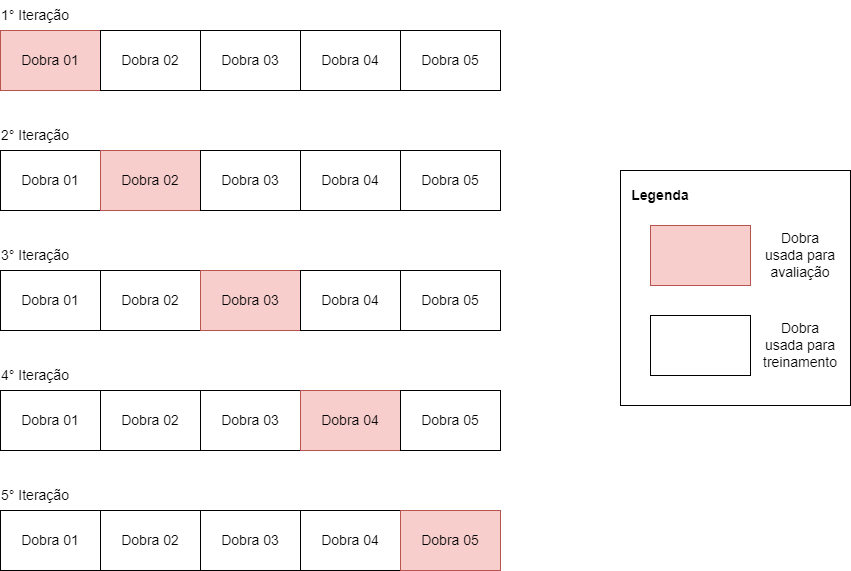

The diagram above was exported from draw.io. Its source (the exported page's mxGraphModel, read from the mxfile embedded in the PNG):
<mxGraphModel dx="1687" dy="869" grid="1" gridSize="10" guides="1" tooltips="1" connect="1" arrows="1" fold="1" page="1" pageScale="1" pageWidth="827" pageHeight="1169" math="0" shadow="0">
  <root>
    <mxCell id="0" />
    <mxCell id="1" parent="0" />
    <mxCell id="J1ub0UK5fHTUBPWquors-1" value="Dobra 01" style="rounded=0;whiteSpace=wrap;html=1;fillColor=#f8cecc;strokeColor=#b85450;fontSize=14;" parent="1" vertex="1">
      <mxGeometry x="70" y="230" width="100" height="60" as="geometry" />
    </mxCell>
    <mxCell id="J1ub0UK5fHTUBPWquors-3" value="Dobra 02" style="rounded=0;whiteSpace=wrap;html=1;fontSize=14;" parent="1" vertex="1">
      <mxGeometry x="170" y="230" width="100" height="60" as="geometry" />
    </mxCell>
    <mxCell id="J1ub0UK5fHTUBPWquors-4" value="Dobra 03" style="rounded=0;whiteSpace=wrap;html=1;fontSize=14;" parent="1" vertex="1">
      <mxGeometry x="270" y="230" width="100" height="60" as="geometry" />
    </mxCell>
    <mxCell id="J1ub0UK5fHTUBPWquors-5" value="Dobra 04" style="rounded=0;whiteSpace=wrap;html=1;fontSize=14;" parent="1" vertex="1">
      <mxGeometry x="370" y="230" width="100" height="60" as="geometry" />
    </mxCell>
    <mxCell id="J1ub0UK5fHTUBPWquors-6" value="Dobra 05" style="rounded=0;whiteSpace=wrap;html=1;fontSize=14;" parent="1" vertex="1">
      <mxGeometry x="470" y="230" width="100" height="60" as="geometry" />
    </mxCell>
    <mxCell id="J1ub0UK5fHTUBPWquors-27" value="Dobra 01" style="rounded=0;whiteSpace=wrap;html=1;fontSize=14;" parent="1" vertex="1">
      <mxGeometry x="70" y="350" width="100" height="60" as="geometry" />
    </mxCell>
    <mxCell id="J1ub0UK5fHTUBPWquors-28" value="Dobra 02" style="rounded=0;whiteSpace=wrap;html=1;fillColor=#f8cecc;strokeColor=#b85450;fontSize=14;" parent="1" vertex="1">
      <mxGeometry x="170" y="350" width="100" height="60" as="geometry" />
    </mxCell>
    <mxCell id="J1ub0UK5fHTUBPWquors-29" value="Dobra 03" style="rounded=0;whiteSpace=wrap;html=1;fontSize=14;" parent="1" vertex="1">
      <mxGeometry x="270" y="350" width="100" height="60" as="geometry" />
    </mxCell>
    <mxCell id="J1ub0UK5fHTUBPWquors-30" value="Dobra 04" style="rounded=0;whiteSpace=wrap;html=1;fontSize=14;" parent="1" vertex="1">
      <mxGeometry x="370" y="350" width="100" height="60" as="geometry" />
    </mxCell>
    <mxCell id="J1ub0UK5fHTUBPWquors-31" value="Dobra 05" style="rounded=0;whiteSpace=wrap;html=1;fontSize=14;" parent="1" vertex="1">
      <mxGeometry x="470" y="350" width="100" height="60" as="geometry" />
    </mxCell>
    <mxCell id="J1ub0UK5fHTUBPWquors-32" value="Dobra 01" style="rounded=0;whiteSpace=wrap;html=1;fontSize=14;" parent="1" vertex="1">
      <mxGeometry x="70" y="470" width="100" height="60" as="geometry" />
    </mxCell>
    <mxCell id="J1ub0UK5fHTUBPWquors-33" value="Dobra 02" style="rounded=0;whiteSpace=wrap;html=1;fontSize=14;" parent="1" vertex="1">
      <mxGeometry x="170" y="470" width="100" height="60" as="geometry" />
    </mxCell>
    <mxCell id="J1ub0UK5fHTUBPWquors-34" value="Dobra 03" style="rounded=0;whiteSpace=wrap;html=1;fillColor=#f8cecc;strokeColor=#b85450;fontSize=14;" parent="1" vertex="1">
      <mxGeometry x="270" y="470" width="100" height="60" as="geometry" />
    </mxCell>
    <mxCell id="J1ub0UK5fHTUBPWquors-35" value="Dobra 04" style="rounded=0;whiteSpace=wrap;html=1;fontSize=14;" parent="1" vertex="1">
      <mxGeometry x="370" y="470" width="100" height="60" as="geometry" />
    </mxCell>
    <mxCell id="J1ub0UK5fHTUBPWquors-36" value="Dobra 05" style="rounded=0;whiteSpace=wrap;html=1;fontSize=14;" parent="1" vertex="1">
      <mxGeometry x="470" y="470" width="100" height="60" as="geometry" />
    </mxCell>
    <mxCell id="J1ub0UK5fHTUBPWquors-37" value="Dobra 01" style="rounded=0;whiteSpace=wrap;html=1;fontSize=14;" parent="1" vertex="1">
      <mxGeometry x="70" y="590" width="100" height="60" as="geometry" />
    </mxCell>
    <mxCell id="J1ub0UK5fHTUBPWquors-38" value="Dobra 02" style="rounded=0;whiteSpace=wrap;html=1;fontSize=14;" parent="1" vertex="1">
      <mxGeometry x="170" y="590" width="100" height="60" as="geometry" />
    </mxCell>
    <mxCell id="J1ub0UK5fHTUBPWquors-39" value="Dobra 03" style="rounded=0;whiteSpace=wrap;html=1;fontSize=14;" parent="1" vertex="1">
      <mxGeometry x="270" y="590" width="100" height="60" as="geometry" />
    </mxCell>
    <mxCell id="J1ub0UK5fHTUBPWquors-40" value="Dobra 04" style="rounded=0;whiteSpace=wrap;html=1;fillColor=#f8cecc;strokeColor=#b85450;fontSize=14;" parent="1" vertex="1">
      <mxGeometry x="370" y="590" width="100" height="60" as="geometry" />
    </mxCell>
    <mxCell id="J1ub0UK5fHTUBPWquors-41" value="Dobra 05" style="rounded=0;whiteSpace=wrap;html=1;fontSize=14;" parent="1" vertex="1">
      <mxGeometry x="470" y="590" width="100" height="60" as="geometry" />
    </mxCell>
    <mxCell id="J1ub0UK5fHTUBPWquors-42" value="Dobra 01" style="rounded=0;whiteSpace=wrap;html=1;fontSize=14;" parent="1" vertex="1">
      <mxGeometry x="70" y="710" width="100" height="60" as="geometry" />
    </mxCell>
    <mxCell id="J1ub0UK5fHTUBPWquors-43" value="Dobra 02" style="rounded=0;whiteSpace=wrap;html=1;fontSize=14;" parent="1" vertex="1">
      <mxGeometry x="170" y="710" width="100" height="60" as="geometry" />
    </mxCell>
    <mxCell id="J1ub0UK5fHTUBPWquors-44" value="Dobra 03" style="rounded=0;whiteSpace=wrap;html=1;fontSize=14;" parent="1" vertex="1">
      <mxGeometry x="270" y="710" width="100" height="60" as="geometry" />
    </mxCell>
    <mxCell id="J1ub0UK5fHTUBPWquors-45" value="Dobra 04" style="rounded=0;whiteSpace=wrap;html=1;fontSize=14;" parent="1" vertex="1">
      <mxGeometry x="370" y="710" width="100" height="60" as="geometry" />
    </mxCell>
    <mxCell id="J1ub0UK5fHTUBPWquors-46" value="Dobra 05" style="rounded=0;whiteSpace=wrap;html=1;fillColor=#f8cecc;strokeColor=#b85450;fontSize=14;" parent="1" vertex="1">
      <mxGeometry x="470" y="710" width="100" height="60" as="geometry" />
    </mxCell>
    <mxCell id="J1ub0UK5fHTUBPWquors-47" value="1° Iteração" style="text;html=1;strokeColor=none;fillColor=none;align=center;verticalAlign=middle;whiteSpace=wrap;rounded=0;fontSize=14;" parent="1" vertex="1">
      <mxGeometry x="70" y="200" width="70" height="30" as="geometry" />
    </mxCell>
    <mxCell id="J1ub0UK5fHTUBPWquors-48" value="2° Iteração" style="text;html=1;strokeColor=none;fillColor=none;align=center;verticalAlign=middle;whiteSpace=wrap;rounded=0;fontSize=14;" parent="1" vertex="1">
      <mxGeometry x="70" y="320" width="70" height="30" as="geometry" />
    </mxCell>
    <mxCell id="J1ub0UK5fHTUBPWquors-49" value="3° Iteração" style="text;html=1;strokeColor=none;fillColor=none;align=center;verticalAlign=middle;whiteSpace=wrap;rounded=0;fontSize=14;" parent="1" vertex="1">
      <mxGeometry x="70" y="440" width="70" height="30" as="geometry" />
    </mxCell>
    <mxCell id="J1ub0UK5fHTUBPWquors-50" value="4° Iteração" style="text;html=1;strokeColor=none;fillColor=none;align=center;verticalAlign=middle;whiteSpace=wrap;rounded=0;fontSize=14;" parent="1" vertex="1">
      <mxGeometry x="70" y="560" width="70" height="30" as="geometry" />
    </mxCell>
    <mxCell id="J1ub0UK5fHTUBPWquors-51" value="5° Iteração" style="text;html=1;strokeColor=none;fillColor=none;align=center;verticalAlign=middle;whiteSpace=wrap;rounded=0;fontSize=14;" parent="1" vertex="1">
      <mxGeometry x="70" y="680" width="70" height="30" as="geometry" />
    </mxCell>
    <mxCell id="J1ub0UK5fHTUBPWquors-56" value="" style="rounded=0;whiteSpace=wrap;html=1;fillColor=#f8cecc;strokeColor=#b85450;fontSize=14;" parent="1" vertex="1">
      <mxGeometry x="720" y="425" width="100" height="60" as="geometry" />
    </mxCell>
    <mxCell id="J1ub0UK5fHTUBPWquors-57" value="" style="rounded=0;whiteSpace=wrap;html=1;fontSize=14;" parent="1" vertex="1">
      <mxGeometry x="720" y="515" width="100" height="60" as="geometry" />
    </mxCell>
    <mxCell id="J1ub0UK5fHTUBPWquors-58" value="&lt;font style=&quot;font-size: 14px;&quot;&gt;Dobra usada para avaliação&lt;/font&gt;" style="text;html=1;strokeColor=none;fillColor=none;align=center;verticalAlign=middle;whiteSpace=wrap;rounded=0;fontSize=14;" parent="1" vertex="1">
      <mxGeometry x="830" y="440" width="80" height="30" as="geometry" />
    </mxCell>
    <mxCell id="J1ub0UK5fHTUBPWquors-59" value="&lt;font style=&quot;font-size: 14px;&quot;&gt;Dobra usada para treinamento&lt;/font&gt;" style="text;html=1;strokeColor=none;fillColor=none;align=center;verticalAlign=middle;whiteSpace=wrap;rounded=0;fontSize=14;" parent="1" vertex="1">
      <mxGeometry x="830" y="530" width="80" height="30" as="geometry" />
    </mxCell>
    <mxCell id="J1ub0UK5fHTUBPWquors-61" value="" style="rounded=0;whiteSpace=wrap;html=1;fontSize=14;fillColor=none;" parent="1" vertex="1">
      <mxGeometry x="690" y="370" width="230" height="235" as="geometry" />
    </mxCell>
    <mxCell id="J1ub0UK5fHTUBPWquors-62" value="&lt;b style=&quot;font-size: 14px;&quot;&gt;Legenda&lt;/b&gt;" style="text;html=1;strokeColor=none;fillColor=none;align=center;verticalAlign=middle;whiteSpace=wrap;rounded=0;fontSize=14;" parent="1" vertex="1">
      <mxGeometry x="700" y="380" width="60" height="30" as="geometry" />
    </mxCell>
  </root>
</mxGraphModel>